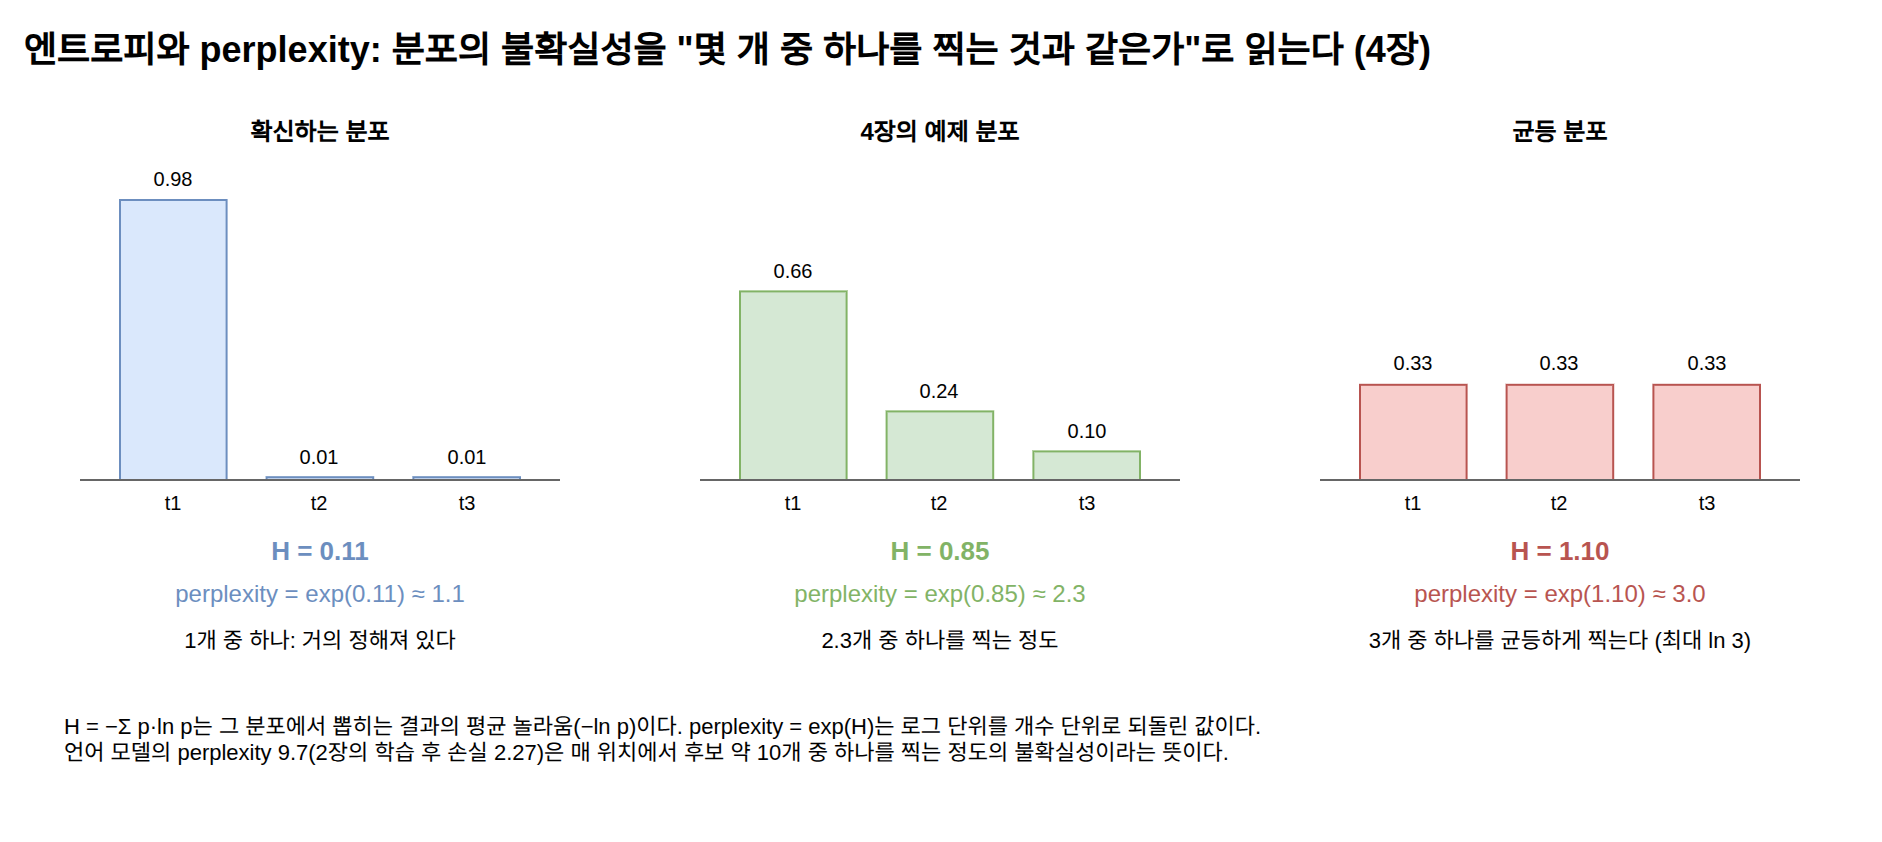

The diagram above was exported from draw.io. Its source (the exported page's mxGraphModel, read from the mxfile embedded in the PNG):
<mxGraphModel dx="1200" dy="800" grid="1" gridSize="10" guides="1" tooltips="1" connect="1" arrows="1" fold="1" page="1" pageScale="1" pageWidth="1000" pageHeight="430" math="0" shadow="0">
  <root>
    <mxCell id="0" />
    <mxCell id="1" parent="0" />
    <mxCell id="c1" value="엔트로피와 perplexity: 분포의 불확실성을 &quot;몇 개 중 하나를 찍는 것과 같은가&quot;로 읽는다 (4장)" style="text;html=1;fontSize=18;align=left;verticalAlign=middle;whiteSpace=wrap;fontStyle=1;" vertex="1" parent="1">
      <mxGeometry x="40.0" y="20.0" width="920.0" height="30.0" as="geometry" />
    </mxCell>
    <mxCell id="c2" value="확신하는 분포" style="text;html=1;fontSize=12;align=center;verticalAlign=middle;whiteSpace=wrap;fontStyle=1;" vertex="1" parent="1">
      <mxGeometry x="60.0" y="66.0" width="260.0" height="20.0" as="geometry" />
    </mxCell>
    <mxCell id="c3" value="" style="rounded=0;whiteSpace=wrap;html=1;fillColor=#dae8fc;strokeColor=#6c8ebf;fontSize=11;" vertex="1" parent="1">
      <mxGeometry x="90.0" y="110.0" width="53.3" height="140.0" as="geometry" />
    </mxCell>
    <mxCell id="c4" value="0.98" style="text;html=1;fontSize=10;align=center;verticalAlign=middle;whiteSpace=wrap;" vertex="1" parent="1">
      <mxGeometry x="82.0" y="90.0" width="69.3" height="18.0" as="geometry" />
    </mxCell>
    <mxCell id="c5" value="t1" style="text;html=1;fontSize=10;align=center;verticalAlign=middle;whiteSpace=wrap;" vertex="1" parent="1">
      <mxGeometry x="82.0" y="253.0" width="69.3" height="16.0" as="geometry" />
    </mxCell>
    <mxCell id="c6" value="" style="rounded=0;whiteSpace=wrap;html=1;fillColor=#dae8fc;strokeColor=#6c8ebf;fontSize=11;" vertex="1" parent="1">
      <mxGeometry x="163.3" y="248.6" width="53.3" height="1.4" as="geometry" />
    </mxCell>
    <mxCell id="c7" value="0.01" style="text;html=1;fontSize=10;align=center;verticalAlign=middle;whiteSpace=wrap;" vertex="1" parent="1">
      <mxGeometry x="155.3" y="228.6" width="69.3" height="18.0" as="geometry" />
    </mxCell>
    <mxCell id="c8" value="t2" style="text;html=1;fontSize=10;align=center;verticalAlign=middle;whiteSpace=wrap;" vertex="1" parent="1">
      <mxGeometry x="155.3" y="253.0" width="69.3" height="16.0" as="geometry" />
    </mxCell>
    <mxCell id="c9" value="" style="rounded=0;whiteSpace=wrap;html=1;fillColor=#dae8fc;strokeColor=#6c8ebf;fontSize=11;" vertex="1" parent="1">
      <mxGeometry x="236.7" y="248.6" width="53.3" height="1.4" as="geometry" />
    </mxCell>
    <mxCell id="c10" value="0.01" style="text;html=1;fontSize=10;align=center;verticalAlign=middle;whiteSpace=wrap;" vertex="1" parent="1">
      <mxGeometry x="228.7" y="228.6" width="69.3" height="18.0" as="geometry" />
    </mxCell>
    <mxCell id="c11" value="t3" style="text;html=1;fontSize=10;align=center;verticalAlign=middle;whiteSpace=wrap;" vertex="1" parent="1">
      <mxGeometry x="228.7" y="253.0" width="69.3" height="16.0" as="geometry" />
    </mxCell>
    <mxCell id="c12" value="" style="edgeStyle=none;html=1;strokeColor=#666666;strokeWidth=1;endArrow=none;" edge="1" parent="1">
      <mxGeometry relative="1" as="geometry">
        <mxPoint x="70.0" y="250.0" as="sourcePoint" />
        <mxPoint x="310.0" y="250.0" as="targetPoint" />
        <Array as="points" />
      </mxGeometry>
    </mxCell>
    <mxCell id="c13" value="H = 0.11" style="text;html=1;fontSize=13;align=center;verticalAlign=middle;whiteSpace=wrap;fontStyle=1;fontColor=#6c8ebf;" vertex="1" parent="1">
      <mxGeometry x="60.0" y="275.0" width="260.0" height="20.0" as="geometry" />
    </mxCell>
    <mxCell id="c14" value="perplexity = exp(0.11) ≈ 1.1" style="text;html=1;fontSize=12;align=center;verticalAlign=middle;whiteSpace=wrap;fontColor=#6c8ebf;" vertex="1" parent="1">
      <mxGeometry x="60.0" y="297.0" width="260.0" height="20.0" as="geometry" />
    </mxCell>
    <mxCell id="c15" value="1개 중 하나: 거의 정해져 있다" style="text;html=1;fontSize=11;align=center;verticalAlign=middle;whiteSpace=wrap;" vertex="1" parent="1">
      <mxGeometry x="60.0" y="320.0" width="260.0" height="20.0" as="geometry" />
    </mxCell>
    <mxCell id="c16" value="4장의 예제 분포" style="text;html=1;fontSize=12;align=center;verticalAlign=middle;whiteSpace=wrap;fontStyle=1;" vertex="1" parent="1">
      <mxGeometry x="370.0" y="66.0" width="260.0" height="20.0" as="geometry" />
    </mxCell>
    <mxCell id="c17" value="" style="rounded=0;whiteSpace=wrap;html=1;fillColor=#d5e8d4;strokeColor=#82b366;fontSize=11;" vertex="1" parent="1">
      <mxGeometry x="400.0" y="155.7" width="53.3" height="94.3" as="geometry" />
    </mxCell>
    <mxCell id="c18" value="0.66" style="text;html=1;fontSize=10;align=center;verticalAlign=middle;whiteSpace=wrap;" vertex="1" parent="1">
      <mxGeometry x="392.0" y="135.7" width="69.3" height="18.0" as="geometry" />
    </mxCell>
    <mxCell id="c19" value="t1" style="text;html=1;fontSize=10;align=center;verticalAlign=middle;whiteSpace=wrap;" vertex="1" parent="1">
      <mxGeometry x="392.0" y="253.0" width="69.3" height="16.0" as="geometry" />
    </mxCell>
    <mxCell id="c20" value="" style="rounded=0;whiteSpace=wrap;html=1;fillColor=#d5e8d4;strokeColor=#82b366;fontSize=11;" vertex="1" parent="1">
      <mxGeometry x="473.3" y="215.7" width="53.3" height="34.3" as="geometry" />
    </mxCell>
    <mxCell id="c21" value="0.24" style="text;html=1;fontSize=10;align=center;verticalAlign=middle;whiteSpace=wrap;" vertex="1" parent="1">
      <mxGeometry x="465.3" y="195.7" width="69.3" height="18.0" as="geometry" />
    </mxCell>
    <mxCell id="c22" value="t2" style="text;html=1;fontSize=10;align=center;verticalAlign=middle;whiteSpace=wrap;" vertex="1" parent="1">
      <mxGeometry x="465.3" y="253.0" width="69.3" height="16.0" as="geometry" />
    </mxCell>
    <mxCell id="c23" value="" style="rounded=0;whiteSpace=wrap;html=1;fillColor=#d5e8d4;strokeColor=#82b366;fontSize=11;" vertex="1" parent="1">
      <mxGeometry x="546.7" y="235.7" width="53.3" height="14.3" as="geometry" />
    </mxCell>
    <mxCell id="c24" value="0.10" style="text;html=1;fontSize=10;align=center;verticalAlign=middle;whiteSpace=wrap;" vertex="1" parent="1">
      <mxGeometry x="538.7" y="215.7" width="69.3" height="18.0" as="geometry" />
    </mxCell>
    <mxCell id="c25" value="t3" style="text;html=1;fontSize=10;align=center;verticalAlign=middle;whiteSpace=wrap;" vertex="1" parent="1">
      <mxGeometry x="538.7" y="253.0" width="69.3" height="16.0" as="geometry" />
    </mxCell>
    <mxCell id="c26" value="" style="edgeStyle=none;html=1;strokeColor=#666666;strokeWidth=1;endArrow=none;" edge="1" parent="1">
      <mxGeometry relative="1" as="geometry">
        <mxPoint x="380.0" y="250.0" as="sourcePoint" />
        <mxPoint x="620.0" y="250.0" as="targetPoint" />
        <Array as="points" />
      </mxGeometry>
    </mxCell>
    <mxCell id="c27" value="H = 0.85" style="text;html=1;fontSize=13;align=center;verticalAlign=middle;whiteSpace=wrap;fontStyle=1;fontColor=#82b366;" vertex="1" parent="1">
      <mxGeometry x="370.0" y="275.0" width="260.0" height="20.0" as="geometry" />
    </mxCell>
    <mxCell id="c28" value="perplexity = exp(0.85) ≈ 2.3" style="text;html=1;fontSize=12;align=center;verticalAlign=middle;whiteSpace=wrap;fontColor=#82b366;" vertex="1" parent="1">
      <mxGeometry x="370.0" y="297.0" width="260.0" height="20.0" as="geometry" />
    </mxCell>
    <mxCell id="c29" value="2.3개 중 하나를 찍는 정도" style="text;html=1;fontSize=11;align=center;verticalAlign=middle;whiteSpace=wrap;" vertex="1" parent="1">
      <mxGeometry x="370.0" y="320.0" width="260.0" height="20.0" as="geometry" />
    </mxCell>
    <mxCell id="c30" value="균등 분포" style="text;html=1;fontSize=12;align=center;verticalAlign=middle;whiteSpace=wrap;fontStyle=1;" vertex="1" parent="1">
      <mxGeometry x="680.0" y="66.0" width="260.0" height="20.0" as="geometry" />
    </mxCell>
    <mxCell id="c31" value="" style="rounded=0;whiteSpace=wrap;html=1;fillColor=#f8cecc;strokeColor=#b85450;fontSize=11;" vertex="1" parent="1">
      <mxGeometry x="710.0" y="202.4" width="53.3" height="47.6" as="geometry" />
    </mxCell>
    <mxCell id="c32" value="0.33" style="text;html=1;fontSize=10;align=center;verticalAlign=middle;whiteSpace=wrap;" vertex="1" parent="1">
      <mxGeometry x="702.0" y="182.4" width="69.3" height="18.0" as="geometry" />
    </mxCell>
    <mxCell id="c33" value="t1" style="text;html=1;fontSize=10;align=center;verticalAlign=middle;whiteSpace=wrap;" vertex="1" parent="1">
      <mxGeometry x="702.0" y="253.0" width="69.3" height="16.0" as="geometry" />
    </mxCell>
    <mxCell id="c34" value="" style="rounded=0;whiteSpace=wrap;html=1;fillColor=#f8cecc;strokeColor=#b85450;fontSize=11;" vertex="1" parent="1">
      <mxGeometry x="783.3" y="202.4" width="53.3" height="47.6" as="geometry" />
    </mxCell>
    <mxCell id="c35" value="0.33" style="text;html=1;fontSize=10;align=center;verticalAlign=middle;whiteSpace=wrap;" vertex="1" parent="1">
      <mxGeometry x="775.3" y="182.4" width="69.3" height="18.0" as="geometry" />
    </mxCell>
    <mxCell id="c36" value="t2" style="text;html=1;fontSize=10;align=center;verticalAlign=middle;whiteSpace=wrap;" vertex="1" parent="1">
      <mxGeometry x="775.3" y="253.0" width="69.3" height="16.0" as="geometry" />
    </mxCell>
    <mxCell id="c37" value="" style="rounded=0;whiteSpace=wrap;html=1;fillColor=#f8cecc;strokeColor=#b85450;fontSize=11;" vertex="1" parent="1">
      <mxGeometry x="856.7" y="202.4" width="53.3" height="47.6" as="geometry" />
    </mxCell>
    <mxCell id="c38" value="0.33" style="text;html=1;fontSize=10;align=center;verticalAlign=middle;whiteSpace=wrap;" vertex="1" parent="1">
      <mxGeometry x="848.7" y="182.4" width="69.3" height="18.0" as="geometry" />
    </mxCell>
    <mxCell id="c39" value="t3" style="text;html=1;fontSize=10;align=center;verticalAlign=middle;whiteSpace=wrap;" vertex="1" parent="1">
      <mxGeometry x="848.7" y="253.0" width="69.3" height="16.0" as="geometry" />
    </mxCell>
    <mxCell id="c40" value="" style="edgeStyle=none;html=1;strokeColor=#666666;strokeWidth=1;endArrow=none;" edge="1" parent="1">
      <mxGeometry relative="1" as="geometry">
        <mxPoint x="690.0" y="250.0" as="sourcePoint" />
        <mxPoint x="930.0" y="250.0" as="targetPoint" />
        <Array as="points" />
      </mxGeometry>
    </mxCell>
    <mxCell id="c41" value="H = 1.10" style="text;html=1;fontSize=13;align=center;verticalAlign=middle;whiteSpace=wrap;fontStyle=1;fontColor=#b85450;" vertex="1" parent="1">
      <mxGeometry x="680.0" y="275.0" width="260.0" height="20.0" as="geometry" />
    </mxCell>
    <mxCell id="c42" value="perplexity = exp(1.10) ≈ 3.0" style="text;html=1;fontSize=12;align=center;verticalAlign=middle;whiteSpace=wrap;fontColor=#b85450;" vertex="1" parent="1">
      <mxGeometry x="680.0" y="297.0" width="260.0" height="20.0" as="geometry" />
    </mxCell>
    <mxCell id="c43" value="3개 중 하나를 균등하게 찍는다 (최대 ln 3)" style="text;html=1;fontSize=11;align=center;verticalAlign=middle;whiteSpace=wrap;" vertex="1" parent="1">
      <mxGeometry x="680.0" y="320.0" width="260.0" height="20.0" as="geometry" />
    </mxCell>
    <mxCell id="c44" value="H = −Σ p·ln p는 그 분포에서 뽑히는 결과의 평균 놀라움(−ln p)이다. perplexity = exp(H)는 로그 단위를 개수 단위로 되돌린 값이다.&lt;br&gt;언어 모델의 perplexity 9.7(2장의 학습 후 손실 2.27)은 매 위치에서 후보 약 10개 중 하나를 찍는 정도의 불확실성이라는 뜻이다." style="text;html=1;fontSize=11;align=left;verticalAlign=top;whiteSpace=wrap;" vertex="1" parent="1">
      <mxGeometry x="60.0" y="360.0" width="880.0" height="60.0" as="geometry" />
    </mxCell>
  </root>
</mxGraphModel>